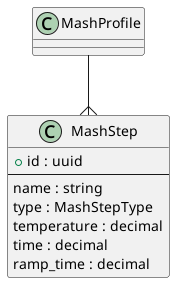

The diagram above was rendered by PlantUML. Its source (embedded in the PNG):
@startuml
class "MashStep" as MashStep {
    + id : uuid
    --
    name : string                           /' Mash Step Name '/
    type : MashStepType                     /' MashStepType id '/
    temperature : decimal                   /' EngUnit: C, Temperature '/
    time : decimal                          /' EngUnit: min, Time '/
    ramp_time : decimal                     /' EngUnit: min, Ramp Time '/
}

MashProfile --{ MashStep
@enduml